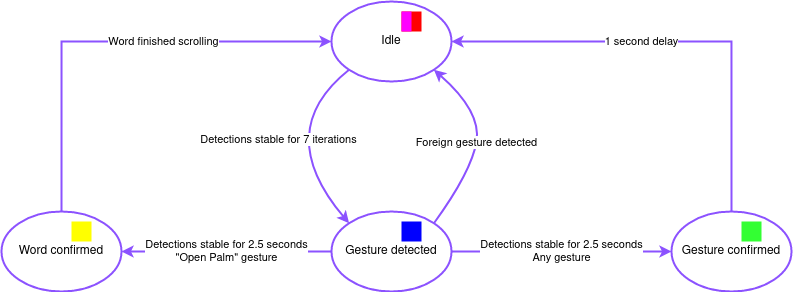

The diagram above was exported from draw.io. Its source (the exported page's mxGraphModel, read from the mxfile embedded in the PNG):
<mxGraphModel dx="989" dy="547" grid="1" gridSize="10" guides="1" tooltips="1" connect="1" arrows="1" fold="1" page="1" pageScale="1" pageWidth="1169" pageHeight="827" math="0" shadow="0">
  <root>
    <mxCell id="WIyWlLk6GJQsqaUBKTNV-0" />
    <mxCell id="WIyWlLk6GJQsqaUBKTNV-1" parent="WIyWlLk6GJQsqaUBKTNV-0" />
    <mxCell id="E4I7RhbqZSsagmwxLHqh-10" value="Idle" style="ellipse;whiteSpace=wrap;html=1;strokeColor=#8C52FF;strokeWidth=2;" vertex="1" parent="WIyWlLk6GJQsqaUBKTNV-1">
      <mxGeometry x="560" y="50" width="120" height="80" as="geometry" />
    </mxCell>
    <mxCell id="E4I7RhbqZSsagmwxLHqh-25" value="&lt;div&gt;Detections stable for 2.5 seconds&lt;/div&gt;&lt;div&gt;&quot;Open Palm&quot; gesture&lt;br&gt;&lt;/div&gt;" style="edgeStyle=orthogonalEdgeStyle;rounded=0;orthogonalLoop=1;jettySize=auto;html=1;strokeWidth=2;strokeColor=#8C52FF;" edge="1" parent="WIyWlLk6GJQsqaUBKTNV-1" source="E4I7RhbqZSsagmwxLHqh-11" target="E4I7RhbqZSsagmwxLHqh-13">
      <mxGeometry relative="1" as="geometry" />
    </mxCell>
    <mxCell id="E4I7RhbqZSsagmwxLHqh-11" value="Gesture detected" style="ellipse;whiteSpace=wrap;html=1;strokeWidth=2;strokeColor=#8C52FF;" vertex="1" parent="WIyWlLk6GJQsqaUBKTNV-1">
      <mxGeometry x="560" y="260" width="120" height="80" as="geometry" />
    </mxCell>
    <mxCell id="E4I7RhbqZSsagmwxLHqh-31" value="1 second delay" style="edgeStyle=orthogonalEdgeStyle;rounded=0;orthogonalLoop=1;jettySize=auto;html=1;entryX=1;entryY=0.5;entryDx=0;entryDy=0;exitX=0.5;exitY=0;exitDx=0;exitDy=0;strokeWidth=2;strokeColor=#8C52FF;" edge="1" parent="WIyWlLk6GJQsqaUBKTNV-1" source="E4I7RhbqZSsagmwxLHqh-12" target="E4I7RhbqZSsagmwxLHqh-10">
      <mxGeometry x="0.1554" relative="1" as="geometry">
        <Array as="points">
          <mxPoint x="960" y="90" />
        </Array>
        <mxPoint as="offset" />
      </mxGeometry>
    </mxCell>
    <mxCell id="E4I7RhbqZSsagmwxLHqh-12" value="Gesture confirmed" style="ellipse;whiteSpace=wrap;html=1;strokeWidth=2;strokeColor=#8C52FF;" vertex="1" parent="WIyWlLk6GJQsqaUBKTNV-1">
      <mxGeometry x="900" y="260" width="120" height="80" as="geometry" />
    </mxCell>
    <mxCell id="E4I7RhbqZSsagmwxLHqh-32" value="Word finished scrolling" style="edgeStyle=orthogonalEdgeStyle;rounded=0;orthogonalLoop=1;jettySize=auto;html=1;entryX=0;entryY=0.5;entryDx=0;entryDy=0;exitX=0.5;exitY=0;exitDx=0;exitDy=0;strokeWidth=2;strokeColor=#8C52FF;" edge="1" parent="WIyWlLk6GJQsqaUBKTNV-1" source="E4I7RhbqZSsagmwxLHqh-13" target="E4I7RhbqZSsagmwxLHqh-10">
      <mxGeometry x="0.238" relative="1" as="geometry">
        <Array as="points">
          <mxPoint x="290" y="90" />
        </Array>
        <mxPoint as="offset" />
      </mxGeometry>
    </mxCell>
    <mxCell id="E4I7RhbqZSsagmwxLHqh-13" value="Word confirmed" style="ellipse;whiteSpace=wrap;html=1;strokeWidth=2;strokeColor=#8C52FF;" vertex="1" parent="WIyWlLk6GJQsqaUBKTNV-1">
      <mxGeometry x="230" y="260" width="120" height="80" as="geometry" />
    </mxCell>
    <mxCell id="E4I7RhbqZSsagmwxLHqh-26" value="&lt;div&gt;Detections stable for 2.5 seconds&lt;/div&gt;&lt;div&gt;Any gesture&lt;br&gt;&lt;/div&gt;" style="endArrow=classic;html=1;rounded=0;strokeWidth=2;strokeColor=#8C52FF;" edge="1" parent="WIyWlLk6GJQsqaUBKTNV-1" source="E4I7RhbqZSsagmwxLHqh-11" target="E4I7RhbqZSsagmwxLHqh-12">
      <mxGeometry width="50" height="50" relative="1" as="geometry">
        <mxPoint x="500" y="350" as="sourcePoint" />
        <mxPoint x="550" y="300" as="targetPoint" />
        <mxPoint as="offset" />
      </mxGeometry>
    </mxCell>
    <mxCell id="E4I7RhbqZSsagmwxLHqh-28" value="Detections stable for 7 iterations" style="curved=1;endArrow=classic;html=1;rounded=0;exitX=0;exitY=1;exitDx=0;exitDy=0;entryX=0;entryY=0;entryDx=0;entryDy=0;strokeWidth=2;strokeColor=#8C52FF;" edge="1" parent="WIyWlLk6GJQsqaUBKTNV-1" source="E4I7RhbqZSsagmwxLHqh-10" target="E4I7RhbqZSsagmwxLHqh-11">
      <mxGeometry width="50" height="50" relative="1" as="geometry">
        <mxPoint x="500" y="350" as="sourcePoint" />
        <mxPoint x="550" y="300" as="targetPoint" />
        <Array as="points">
          <mxPoint x="500" y="180" />
        </Array>
      </mxGeometry>
    </mxCell>
    <mxCell id="E4I7RhbqZSsagmwxLHqh-29" value="Foreign gesture detected" style="curved=1;endArrow=classic;html=1;rounded=0;exitX=1;exitY=0;exitDx=0;exitDy=0;entryX=1;entryY=1;entryDx=0;entryDy=0;strokeWidth=2;strokeColor=#8C52FF;" edge="1" parent="WIyWlLk6GJQsqaUBKTNV-1" source="E4I7RhbqZSsagmwxLHqh-11" target="E4I7RhbqZSsagmwxLHqh-10">
      <mxGeometry width="50" height="50" relative="1" as="geometry">
        <mxPoint x="500" y="350" as="sourcePoint" />
        <mxPoint x="550" y="300" as="targetPoint" />
        <Array as="points">
          <mxPoint x="700" y="220" />
          <mxPoint x="710" y="160" />
        </Array>
      </mxGeometry>
    </mxCell>
    <mxCell id="E4I7RhbqZSsagmwxLHqh-34" value="" style="whiteSpace=wrap;html=1;aspect=fixed;fillStyle=solid;fillColor=#FF0000;strokeColor=none;strokeWidth=2;" vertex="1" parent="WIyWlLk6GJQsqaUBKTNV-1">
      <mxGeometry x="630" y="60" width="20" height="20" as="geometry" />
    </mxCell>
    <mxCell id="E4I7RhbqZSsagmwxLHqh-35" value="" style="whiteSpace=wrap;html=1;aspect=fixed;fillStyle=solid;fillColor=#0000FF;strokeColor=none;strokeWidth=2;" vertex="1" parent="WIyWlLk6GJQsqaUBKTNV-1">
      <mxGeometry x="630" y="270" width="20" height="20" as="geometry" />
    </mxCell>
    <mxCell id="E4I7RhbqZSsagmwxLHqh-36" value="" style="whiteSpace=wrap;html=1;aspect=fixed;fillStyle=solid;fillColor=#33FF33;strokeColor=none;strokeWidth=2;" vertex="1" parent="WIyWlLk6GJQsqaUBKTNV-1">
      <mxGeometry x="970" y="270" width="20" height="20" as="geometry" />
    </mxCell>
    <mxCell id="E4I7RhbqZSsagmwxLHqh-37" value="" style="whiteSpace=wrap;html=1;aspect=fixed;fillStyle=solid;fillColor=#FFFF00;strokeColor=none;strokeWidth=2;" vertex="1" parent="WIyWlLk6GJQsqaUBKTNV-1">
      <mxGeometry x="300" y="270" width="20" height="20" as="geometry" />
    </mxCell>
    <mxCell id="E4I7RhbqZSsagmwxLHqh-41" value="" style="rounded=0;whiteSpace=wrap;html=1;strokeColor=none;fillColor=#FF00FF;strokeWidth=2;" vertex="1" parent="WIyWlLk6GJQsqaUBKTNV-1">
      <mxGeometry x="630" y="60" width="10" height="20" as="geometry" />
    </mxCell>
  </root>
</mxGraphModel>